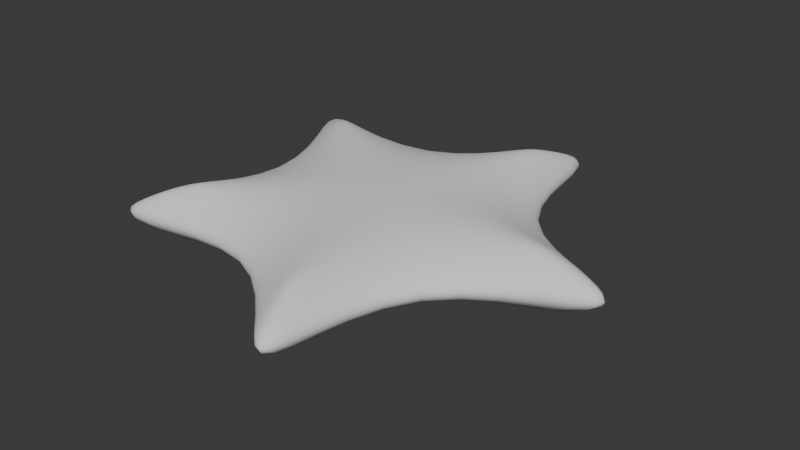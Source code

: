 # Source: starfish.blend  (saved by Blender 4.2.66; exported with 4.5.12 LTS)
import bpy
from mathutils import Matrix  # noqa: F401  (used for matrix-valued properties, if any)

bpy.ops.wm.read_factory_settings(use_empty=True)
scene = bpy.context.scene
scene.name = 'Scene'

# ---- collections
col_collection = bpy.data.collections.new('Collection'); scene.collection.children.link(col_collection)

# ---- node groups
ng_smooth_by_angle = bpy.data.node_groups.new('Smooth by Angle', 'GeometryNodeTree')
_s = ng_smooth_by_angle.interface.new_socket(name='Mesh', in_out='OUTPUT', socket_type='NodeSocketGeometry')
_s = ng_smooth_by_angle.interface.new_socket(name='Mesh', in_out='INPUT', socket_type='NodeSocketGeometry')
_s = ng_smooth_by_angle.interface.new_socket(name='Angle', in_out='INPUT', socket_type='NodeSocketFloat')
_s.subtype = 'ANGLE'
_s.default_value = 0.5236
_s.min_value = 0.0
_s.max_value = 3.142
_s.description = 'Maximum face angle for smooth edges'
_s = ng_smooth_by_angle.interface.new_socket(name='Ignore Sharpness', in_out='INPUT', socket_type='NodeSocketBool')
_s.force_non_field = True
ng_smooth_by_angle.description = 'Set the sharpness of mesh edges based on the angle between the neighboring faces'
ng_smooth_by_angle.is_modifier = True
_N = ng_smooth_by_angle.nodes; _L = ng_smooth_by_angle.links
n0 = _N.new('GeometryNodeSetShadeSmooth'); n0.name = 'Set Shade Smooth'; n0.location = (120, -80)
n0.domain = 'EDGE'
n1 = _N.new('GeometryNodeSetShadeSmooth'); n1.name = 'Set Shade Smooth.001'; n1.location = (300, -80)
n2 = _N.new('NodeGroupOutput'); n2.name = 'Group Output'; n2.location = (480, -80)
n3 = _N.new('GeometryNodeInputMeshEdgeAngle'); n3.name = 'Edge Angle'; n3.location = (-440, -240)
n4 = _N.new('NodeGroupInput'); n4.name = 'Group Input'; n4.location = (-80, -80)
n5 = _N.new('GeometryNodeInputEdgeSmooth'); n5.name = 'Is Edge Smooth'; n5.location = (-260, -120)
n6 = _N.new('GeometryNodeInputShadeSmooth'); n6.name = 'Is Shade Smooth'; n6.location = (-440, -397)
n7 = _N.new('FunctionNodeCompare'); n7.name = 'Compare'; n7.location = (-260, -260)
n7.operation = 'LESS_EQUAL'
n7.inputs[6].default_value = (0.0, 0.0, 0.0, 0.0)
n7.inputs[7].default_value = (0.0, 0.0, 0.0, 0.0)
n8 = _N.new('FunctionNodeBooleanMath'); n8.name = 'Boolean Math.001'; n8.location = (-80, -260)
n9 = _N.new('NodeGroupInput'); n9.name = 'Group Input.001'; n9.location = (-440, -329)
n10 = _N.new('NodeGroupInput'); n10.name = 'Group Input.002'; n10.location = (-259, -189)
n11 = _N.new('FunctionNodeBooleanMath'); n11.name = 'Boolean Math'; n11.location = (-80, -149)
n11.operation = 'OR'
n12 = _N.new('FunctionNodeBooleanMath'); n12.name = 'Boolean Math.002'; n12.location = (-260, -380)
n12.operation = 'OR'
n13 = _N.new('NodeGroupInput'); n13.name = 'Group Input.003'; n13.location = (-440, -460)
_L.new(n3.outputs[0], n7.inputs[0])
_L.new(n1.outputs[0], n2.inputs[0])
_L.new(n9.outputs[1], n7.inputs[1])
_L.new(n7.outputs[0], n8.inputs[0])
_L.new(n4.outputs[0], n0.inputs[0])
_L.new(n0.outputs[0], n1.inputs[0])
_L.new(n8.outputs[0], n0.inputs[2])
_L.new(n10.outputs[2], n11.inputs[1])
_L.new(n5.outputs[0], n11.inputs[0])
_L.new(n11.outputs[0], n0.inputs[1])
_L.new(n13.outputs[2], n12.inputs[1])
_L.new(n6.outputs[0], n12.inputs[0])
_L.new(n12.outputs[0], n8.inputs[1])
n2.is_active_output = True

# ---- world
world_world = bpy.data.worlds.new('World'); scene.world = world_world
world_world.use_nodes = True; world_world.node_tree.nodes.clear()
_N = world_world.node_tree.nodes; _L = world_world.node_tree.links
n0 = _N.new('ShaderNodeOutputWorld'); n0.name = 'World Output'; n0.location = (300, 300)
n1 = _N.new('ShaderNodeBackground'); n1.name = 'Background'; n1.location = (10, 300)
n1.inputs[0].default_value = (0.05088, 0.05088, 0.05088, 1.0)
_L.new(n1.outputs[0], n0.inputs[0])
n0.is_active_output = True
world_world.color = (0.05088, 0.05088, 0.05088)
world_world.sun_shadow_jitter_overblur = 0.0

# ---- meshes
me_sphere = bpy.data.meshes.new('Sphere')
me_sphere.from_pydata([(-0.2395, 0.7371, 0.3737), (-0.4148, 1.277, 0.2158), (-0.479, 1.474, -5.881e-09), (-0.4148, 1.277, -0.2158), (-0.2395, 0.7371, -0.3737), (0.627, 0.4555, 0.3737), (1.086, 0.789, 0.2158), (1.254, 0.9111, -5.881e-09), (1.086, 0.789, -0.2158), (0.627, 0.4555, -0.3737), (0.627, -0.4555, 0.3737), (1.086, -0.789, 0.2158), (1.254, -0.9111, -5.881e-09), (1.086, -0.789, -0.2158), (0.627, -0.4555, -0.3737), (-4.02e-09, -2.34e-08, 0.4516), (-4.02e-09, -2.34e-08, -0.4516), (-0.2395, -0.7371, 0.3737), (-0.4148, -1.277, 0.2158), (-0.479, -1.474, -5.881e-09), (-0.4148, -1.277, -0.2158), (-0.2395, -0.7371, -0.3737), (-0.775, -7.226e-08, 0.3737), (-1.342, 2.013e-08, 0.2158), (-1.55, 2.013e-08, -5.881e-09), (-1.342, 2.013e-08, -0.2158), (-0.775, -7.226e-08, -0.3737), (-1.771, 1.457, 0.3737), (-1.933, 1.234, 0.3737), (-1.61, 1.17, 0.3803), (-2.19, 1.698, 0.2158), (-2.292, 1.558, 0.2158), (-2.573, 1.976, -5.881e-09), (-2.674, 1.836, -5.881e-09), (-2.19, 1.698, -0.2158), (-2.292, 1.558, -0.2158), (-1.933, 1.234, -0.3737), (-1.771, 1.457, -0.3737), (-1.61, 1.17, -0.3803), (0.8382, 2.135, 0.3737), (0.5768, 2.22, 0.3737), (0.6151, 1.893, 0.3803), (0.9386, 2.608, 0.2158), (0.7735, 2.661, 0.2158), (1.084, 3.058, -5.881e-09), (0.9201, 3.111, -5.881e-09), (0.9386, 2.608, -0.2158), (0.7735, 2.661, -0.2158), (0.5768, 2.22, -0.3737), (0.8382, 2.135, -0.3737), (0.6151, 1.893, -0.3803), (2.289, -0.1374, 0.3737), (2.289, 0.1374, 0.3737), (1.99, -2.63e-07, 0.3803), (2.77, -0.08682, 0.2158), (2.77, 0.08682, 0.2158), (3.243, -0.08628, -5.881e-09), (3.243, 0.08628, -5.881e-09), (2.77, -0.08682, -0.2158), (2.77, 0.08682, -0.2158), (2.289, 0.1374, -0.3737), (2.289, -0.1374, -0.3737), (1.99, -2.63e-07, -0.3803), (0.5768, -2.22, 0.3737), (0.8382, -2.135, 0.3737), (0.6151, -1.893, 0.3803), (0.7735, -2.661, 0.2158), (0.9386, -2.608, 0.2158), (0.9201, -3.111, -5.881e-09), (1.084, -3.058, -5.881e-09), (0.7735, -2.661, -0.2158), (0.9386, -2.608, -0.2158), (0.8382, -2.135, -0.3737), (0.5768, -2.22, -0.3737), (0.6151, -1.893, -0.3803), (-1.933, -1.234, 0.3737), (-1.771, -1.457, 0.3737), (-1.61, -1.17, 0.3803), (-2.292, -1.558, 0.2158), (-2.19, -1.698, 0.2158), (-2.674, -1.836, -5.881e-09), (-2.573, -1.976, -5.881e-09), (-2.292, -1.558, -0.2158), (-2.19, -1.698, -0.2158), (-1.771, -1.457, -0.3737), (-1.933, -1.234, -0.3737), (-1.61, -1.17, -0.3803)], [], [(32, 30, 1, 2), (16, 38, 37, 4), (34, 32, 2, 3), (23, 22, 28, 31), (42, 39, 5, 6), (37, 34, 3, 4), (26, 25, 35, 36), (24, 23, 31, 33), (22, 15, 29, 28), (16, 26, 36, 38), (25, 24, 33, 35), (27, 29, 15, 0), (16, 4, 48, 50), (46, 44, 7, 8), (44, 42, 6, 7), (16, 50, 49, 9), (49, 46, 8, 9), (0, 15, 41, 40), (2, 1, 43, 45), (1, 0, 40, 43), (54, 51, 10, 11), (3, 2, 45, 47), (39, 41, 15, 5), (4, 3, 47, 48), (56, 54, 11, 12), (16, 62, 61, 14), (61, 58, 13, 14), (5, 15, 53, 52), (16, 9, 60, 62), (58, 56, 12, 13), (63, 65, 15, 17), (8, 7, 57, 59), (51, 53, 15, 10), (9, 8, 59, 60), (7, 6, 55, 57), (6, 5, 52, 55), (78, 75, 22, 23), (73, 70, 20, 21), (10, 15, 65, 64), (16, 74, 73, 21), (70, 68, 19, 20), (66, 63, 17, 18), (16, 14, 72, 74), (13, 12, 69, 71), (68, 66, 18, 19), (14, 13, 71, 72), (12, 11, 67, 69), (11, 10, 64, 67), (85, 82, 25, 26), (17, 15, 77, 76), (16, 21, 84, 86), (82, 80, 24, 25), (80, 78, 23, 24), (16, 86, 85, 26), (75, 77, 15, 22), (21, 20, 83, 84), (19, 18, 79, 81), (18, 17, 76, 79), (20, 19, 81, 83), (27, 28, 29), (36, 37, 38), (39, 40, 41), (48, 49, 50), (51, 52, 53), (60, 61, 62), (63, 64, 65), (72, 73, 74), (75, 76, 77), (84, 85, 86), (27, 30, 31, 28), (30, 32, 33, 31), (32, 34, 35, 33), (34, 37, 36, 35), (39, 42, 43, 40), (42, 44, 45, 43), (44, 46, 47, 45), (46, 49, 48, 47), (51, 54, 55, 52), (54, 56, 57, 55), (56, 58, 59, 57), (58, 61, 60, 59), (63, 66, 67, 64), (66, 68, 69, 67), (68, 70, 71, 69), (70, 73, 72, 71), (75, 78, 79, 76), (78, 80, 81, 79), (80, 82, 83, 81), (82, 85, 84, 83), (30, 27, 0, 1)])
_uv = me_sphere.uv_layers.new(name='UVMap')
_uv.uv.foreach_set('vector', [0.9745, 0.5111, 0.8874, 0.5101, 0.629, 0.6104, 0.6619, 0.6343, 0.4725, 0.4966, 0.7674, 0.4967, 0.811, 0.5161, 0.5605, 0.5606, 0.8871, 0.51, 0.974, 0.5112, 0.6617, 0.6341, 0.6288, 0.6103, 0.6291, 0.3831, 0.5607, 0.4328, 0.8112, 0.4774, 0.8875, 0.4838, 0.5775, 0.9102, 0.548, 0.8396, 0.439, 0.6003, 0.4129, 0.6807, 0.811, 0.5161, 0.8871, 0.51, 0.6288, 0.6103, 0.5605, 0.5606, 0.5605, 0.4326, 0.629, 0.383, 0.8871, 0.4836, 0.8109, 0.4773, 0.662, 0.3592, 0.6291, 0.3831, 0.8875, 0.4838, 0.9744, 0.4827, 0.5607, 0.4328, 0.4726, 0.4967, 0.7678, 0.4968, 0.8112, 0.4774, 0.4725, 0.4966, 0.5605, 0.4326, 0.8109, 0.4773, 0.7674, 0.4967, 0.629, 0.383, 0.6618, 0.3591, 0.9742, 0.4828, 0.8871, 0.4836, 0.8113, 0.5162, 0.7678, 0.4968, 0.4726, 0.4967, 0.5607, 0.5607, 0.4725, 0.4966, 0.5605, 0.5606, 0.5845, 0.8276, 0.5527, 0.7921, 0.5772, 0.91, 0.603, 0.993, 0.4001, 0.7191, 0.4127, 0.6805, 0.6033, 0.9932, 0.5775, 0.9102, 0.4129, 0.6807, 0.4003, 0.7193, 0.4725, 0.4966, 0.5527, 0.7921, 0.5476, 0.8394, 0.4388, 0.6001, 0.5476, 0.8394, 0.5772, 0.91, 0.4127, 0.6805, 0.4388, 0.6001, 0.5607, 0.5607, 0.4726, 0.4967, 0.553, 0.7923, 0.5848, 0.8278, 0.6619, 0.6343, 0.629, 0.6104, 0.6025, 0.902, 0.6304, 0.9845, 0.629, 0.6104, 0.5607, 0.5607, 0.5848, 0.8278, 0.6025, 0.902, 0.1011, 0.7393, 0.1591, 0.6893, 0.3638, 0.4968, 0.2792, 0.4968, 0.6288, 0.6103, 0.6617, 0.6341, 0.6301, 0.9843, 0.6022, 0.9017, 0.548, 0.8396, 0.553, 0.7923, 0.4726, 0.4967, 0.439, 0.6003, 0.5605, 0.5606, 0.6288, 0.6103, 0.6022, 0.9017, 0.5845, 0.8276, 0.03013, 0.7897, 0.1011, 0.7393, 0.2792, 0.4968, 0.2386, 0.4968, 0.4725, 0.4966, 0.2053, 0.6792, 0.1587, 0.6891, 0.3636, 0.4965, 0.1587, 0.6891, 0.1007, 0.739, 0.279, 0.4965, 0.3636, 0.4965, 0.439, 0.6003, 0.4726, 0.4967, 0.2056, 0.6795, 0.1818, 0.7208, 0.4725, 0.4966, 0.4388, 0.6001, 0.1814, 0.7205, 0.2053, 0.6792, 0.1007, 0.739, 0.02969, 0.7895, 0.2383, 0.4965, 0.279, 0.4965, 0.1818, 0.2729, 0.2055, 0.3141, 0.4726, 0.4967, 0.439, 0.3932, 0.4127, 0.6805, 0.4001, 0.7191, 0.04653, 0.8124, 0.1162, 0.7603, 0.1591, 0.6893, 0.2056, 0.6795, 0.4726, 0.4967, 0.3638, 0.4968, 0.4388, 0.6001, 0.4127, 0.6805, 0.1162, 0.7603, 0.1814, 0.7205, 0.4003, 0.7193, 0.4129, 0.6807, 0.1166, 0.7606, 0.04696, 0.8126, 0.4129, 0.6807, 0.439, 0.6003, 0.1818, 0.7208, 0.1166, 0.7606, 0.6027, 0.09146, 0.585, 0.1657, 0.5607, 0.4328, 0.6291, 0.3831, 0.1814, 0.2725, 0.1163, 0.2327, 0.4127, 0.3126, 0.4388, 0.393, 0.3638, 0.4968, 0.4726, 0.4967, 0.2055, 0.3141, 0.1589, 0.3042, 0.4725, 0.4966, 0.2053, 0.3138, 0.1814, 0.2725, 0.4388, 0.393, 0.1163, 0.2327, 0.0463, 0.1806, 0.4002, 0.2739, 0.4127, 0.3126, 0.1163, 0.2331, 0.1818, 0.2729, 0.439, 0.3932, 0.4128, 0.3127, 0.4725, 0.4966, 0.3636, 0.4965, 0.1587, 0.3039, 0.2053, 0.3138, 0.279, 0.4965, 0.2383, 0.4965, 0.02969, 0.2036, 0.1007, 0.2539, 0.04636, 0.1812, 0.1163, 0.2331, 0.4128, 0.3127, 0.4003, 0.2741, 0.3636, 0.4965, 0.279, 0.4965, 0.1007, 0.2539, 0.1587, 0.3039, 0.2386, 0.4968, 0.2792, 0.4968, 0.1009, 0.2544, 0.0298, 0.2043, 0.2792, 0.4968, 0.3638, 0.4968, 0.1589, 0.3042, 0.1009, 0.2544, 0.5848, 0.1655, 0.6025, 0.09131, 0.629, 0.383, 0.5605, 0.4326, 0.439, 0.3932, 0.4726, 0.4967, 0.5531, 0.2012, 0.5481, 0.1538, 0.4725, 0.4966, 0.4388, 0.393, 0.5479, 0.1537, 0.5529, 0.201, 0.6025, 0.09131, 0.6305, 0.008697, 0.6618, 0.3591, 0.629, 0.383, 0.6306, 0.008818, 0.6027, 0.09146, 0.6291, 0.3831, 0.662, 0.3592, 0.4725, 0.4966, 0.5529, 0.201, 0.5848, 0.1655, 0.5605, 0.4326, 0.585, 0.1657, 0.5531, 0.2012, 0.4726, 0.4967, 0.5607, 0.4328, 0.4388, 0.393, 0.4127, 0.3126, 0.5775, 0.08301, 0.5479, 0.1537, 0.4003, 0.2741, 0.4128, 0.3127, 0.5777, 0.08317, 0.6036, 0.0001482, 0.4128, 0.3127, 0.439, 0.3932, 0.5481, 0.1538, 0.5777, 0.08317, 0.4127, 0.3126, 0.4002, 0.2739, 0.6034, 2.334e-05, 0.5775, 0.08301, 0.8113, 0.5162, 0.8112, 0.4774, 0.7678, 0.4968, 0.8109, 0.4773, 0.811, 0.5161, 0.7674, 0.4967, 0.548, 0.8396, 0.5848, 0.8278, 0.553, 0.7923, 0.5845, 0.8276, 0.5476, 0.8394, 0.5527, 0.7921, 0.1591, 0.6893, 0.1818, 0.7208, 0.2056, 0.6795, 0.1814, 0.7205, 0.1587, 0.6891, 0.2053, 0.6792, 0.1818, 0.2729, 0.1589, 0.3042, 0.2055, 0.3141, 0.1587, 0.3039, 0.1814, 0.2725, 0.2053, 0.3138, 0.585, 0.1657, 0.5481, 0.1538, 0.5531, 0.2012, 0.5479, 0.1537, 0.5848, 0.1655, 0.5529, 0.201, 0.8113, 0.5162, 0.8874, 0.5101, 0.8875, 0.4838, 0.8112, 0.4774, 0.8874, 0.5101, 0.9745, 0.5111, 0.9744, 0.4827, 0.8875, 0.4838, 0.974, 0.5112, 0.8871, 0.51, 0.8871, 0.4836, 0.9742, 0.4828, 0.8871, 0.51, 0.811, 0.5161, 0.8109, 0.4773, 0.8871, 0.4836, 0.548, 0.8396, 0.5775, 0.9102, 0.6025, 0.902, 0.5848, 0.8278, 0.5775, 0.9102, 0.6033, 0.9932, 0.6304, 0.9845, 0.6025, 0.902, 0.603, 0.993, 0.5772, 0.91, 0.6022, 0.9017, 0.6301, 0.9843, 0.5772, 0.91, 0.5476, 0.8394, 0.5845, 0.8276, 0.6022, 0.9017, 0.1591, 0.6893, 0.1011, 0.7393, 0.1166, 0.7606, 0.1818, 0.7208, 0.1011, 0.7393, 0.03013, 0.7897, 0.04696, 0.8126, 0.1166, 0.7606, 0.02969, 0.7895, 0.1007, 0.739, 0.1162, 0.7603, 0.04653, 0.8124, 0.1007, 0.739, 0.1587, 0.6891, 0.1814, 0.7205, 0.1162, 0.7603, 0.1818, 0.2729, 0.1163, 0.2331, 0.1009, 0.2544, 0.1589, 0.3042, 0.1163, 0.2331, 0.04636, 0.1812, 0.0298, 0.2043, 0.1009, 0.2544, 0.0463, 0.1806, 0.1163, 0.2327, 0.1007, 0.2539, 0.02969, 0.2036, 0.1163, 0.2327, 0.1814, 0.2725, 0.1587, 0.3039, 0.1007, 0.2539, 0.585, 0.1657, 0.6027, 0.09146, 0.5777, 0.08317, 0.5481, 0.1538, 0.6027, 0.09146, 0.6306, 0.008818, 0.6036, 0.0001482, 0.5777, 0.08317, 0.6305, 0.008697, 0.6025, 0.09131, 0.5775, 0.08301, 0.6034, 2.334e-05, 0.6025, 0.09131, 0.5848, 0.1655, 0.5479, 0.1537, 0.5775, 0.08301, 0.8874, 0.5101, 0.8113, 0.5162, 0.5607, 0.5607, 0.629, 0.6104])
me_sphere.update()
arm_armature = bpy.data.armatures.new('Armature')  # bones are not reproduced

# ---- objects
ob_starfish = bpy.data.objects.new('starfish', me_sphere)
ob_armature = bpy.data.objects.new('Armature', arm_armature)

# ---- transforms, parenting, visibility, modifiers, constraints
ob_starfish.parent = ob_armature
ob_starfish.location = (0.0, 0.0, 0.0)
_vg = ob_starfish.vertex_groups.new(name='Bone')
for _i, _w in zip([0, 1, 2, 3, 4, 5, 6, 7, 8, 9, 10, 11, 12, 13, 14, 15, 16, 17, 18, 19, 20, 21, 22, 24, 25, 26, 38, 50, 62, 74, 86], [0.02324, 7.106e-05, 0.02075, 0.06561, 0.2323, 0.02287, 7.156e-05, 0.02062, 0.06542, 0.2324, 0.02338, 0.000636, 0.02117, 0.06584, 0.2338, 0.1584, 0.989, 0.02288, 0.000285, 0.02069, 0.06553, 0.2337, 0.02274, 0.01964, 0.06464, 0.2307, 0.1086, 0.1088, 0.1088, 0.1089, 0.1088]): _vg.add([_i], _w, 'REPLACE')
_vg = ob_starfish.vertex_groups.new(name='Bone.001')
for _i, _w in zip([0, 1, 2, 3, 4, 5, 10, 15, 17, 22, 23, 24, 25, 26, 27, 28, 29, 30, 36, 37, 38, 41, 85, 86], [0.5791, 0.2347, 0.2163, 0.3156, 0.06819, 0.0284, 0.02248, 0.1708, 0.02449, 0.1592, 0.4487, 0.4363, 0.333, 0.5395, 0.251, 0.1697, 0.4279, 0.00854, 0.1663, 0.1292, 0.2218, 0.03435, 0.0508, 0.002366]): _vg.add([_i], _w, 'REPLACE')
_vg = ob_starfish.vertex_groups.new(name='Bone.010')
for _i, _w in zip([0, 1, 2, 3, 4, 22, 23, 24, 25, 26, 27, 28, 29, 30, 31, 32, 33, 34, 35, 36, 37, 38], [0.06312, 0.1342, 0.1485, 0.1345, 0.07807, 0.03405, 0.1211, 0.1436, 0.136, 0.07596, 0.7116, 0.7869, 0.4513, 0.9531, 0.9679, 1.004, 1.003, 0.9699, 0.9656, 0.7898, 0.8107, 0.6215]): _vg.add([_i], _w, 'REPLACE')
_vg = ob_starfish.vertex_groups.new(name='Bone.002')
for _i, _w in zip([0, 5, 10, 15, 17, 18, 19, 20, 21, 22, 23, 24, 25, 26, 29, 73, 75, 77, 84, 85, 86], [0.02922, 0.02057, 0.02125, 0.1674, 0.04169, 0.04725, 0.07591, 0.1448, 0.4831, 0.55, 0.2185, 0.2045, 0.3037, 0.05985, 0.05481, 0.01807, 0.06804, 0.04225, 0.07542, 0.03688, 0.04283]): _vg.add([_i], _w, 'REPLACE')
_vg = ob_starfish.vertex_groups.new(name='Bone.009')
for _i, _w in zip([17, 18, 19, 20, 21, 22, 23, 24, 25, 26, 75, 76, 77, 78, 79, 80, 81, 82, 83, 84, 85, 86], [0.08472, 0.1513, 0.1618, 0.1505, 0.09405, 0.0971, 0.1512, 0.1615, 0.1501, 0.08609, 0.8871, 0.9007, 0.8196, 0.9838, 0.9817, 1.003, 1.005, 0.9805, 0.9806, 0.8728, 0.8952, 0.7933]): _vg.add([_i], _w, 'REPLACE')
_vg = ob_starfish.vertex_groups.new(name='Bone.003')
for _i, _w in zip([0, 5, 6, 7, 8, 9, 10, 11, 12, 13, 14, 15, 17, 22, 49, 50, 51, 52, 53, 60, 61, 62, 64, 65], [0.02294, 0.1169, 0.4168, 0.4164, 0.3184, 0.5197, 0.5702, 0.3282, 0.4175, 0.41, 0.08141, 0.1689, 0.03036, 0.02123, 0.04846, 0.0005775, 0.0809, 0.05619, 0.06221, 0.08536, 0.05493, 0.05476, 0.001208, 0.05906]): _vg.add([_i], _w, 'REPLACE')
_vg = ob_starfish.vertex_groups.new(name='Bone.007')
for _i, _w in zip([5, 6, 7, 8, 9, 10, 11, 12, 13, 14, 51, 52, 53, 54, 55, 56, 57, 58, 59, 60, 61, 62], [0.08512, 0.1514, 0.1624, 0.1512, 0.09379, 0.09794, 0.153, 0.1631, 0.1515, 0.08739, 0.8868, 0.9012, 0.8196, 0.9837, 0.9819, 1.004, 1.004, 0.9803, 0.9808, 0.8733, 0.8948, 0.7934]): _vg.add([_i], _w, 'REPLACE')
_vg = ob_starfish.vertex_groups.new(name='Bone.005')
for _i, _w in zip([0, 5, 10, 11, 12, 13, 14, 15, 17, 18, 19, 20, 21, 22, 61, 63, 64, 65, 72, 73, 74, 75, 76, 77], [0.02186, 0.02281, 0.09674, 0.3072, 0.2031, 0.2099, 0.4964, 0.1695, 0.6217, 0.587, 0.5455, 0.4761, 0.09409, 0.03288, 0.02954, 0.08804, 0.04723, 0.06288, 0.08266, 0.05878, 0.05521, 0.001082, 0.04702, 0.0689]): _vg.add([_i], _w, 'REPLACE')
_vg = ob_starfish.vertex_groups.new(name='Bone.008')
for _i, _w in zip([10, 11, 12, 13, 14, 17, 18, 19, 20, 21, 63, 64, 65, 66, 67, 68, 69, 70, 71, 72, 73, 74], [0.08534, 0.1519, 0.1626, 0.1513, 0.09425, 0.09735, 0.1526, 0.1624, 0.1508, 0.08726, 0.8871, 0.9007, 0.8197, 0.9839, 0.9817, 1.003, 1.005, 0.9805, 0.9806, 0.8729, 0.8953, 0.7934]): _vg.add([_i], _w, 'REPLACE')
_vg = ob_starfish.vertex_groups.new(name='Bone.004')
for _i, _w in zip([0, 1, 2, 3, 4, 5, 6, 7, 8, 9, 10, 15, 17, 22, 37, 38, 39, 40, 41, 48, 49, 50, 53], [0.1476, 0.4383, 0.4306, 0.3316, 0.5366, 0.5732, 0.2329, 0.2166, 0.3179, 0.06863, 0.03083, 0.1702, 0.02181, 0.02408, 0.05127, 0.002707, 0.1966, 0.1343, 0.3133, 0.1663, 0.1289, 0.2218, 0.05699]): _vg.add([_i], _w, 'REPLACE')
_vg = ob_starfish.vertex_groups.new(name='Bone.006')
for _i, _w in zip([0, 1, 2, 3, 4, 5, 6, 7, 8, 9, 39, 40, 41, 42, 43, 44, 45, 46, 47, 48, 49, 50], [0.05995, 0.1334, 0.1508, 0.1406, 0.07726, 0.07673, 0.1399, 0.1512, 0.1356, 0.07838, 0.7821, 0.8323, 0.5989, 0.9653, 0.9735, 1.005, 1.002, 0.9701, 0.9657, 0.7896, 0.8116, 0.6217]): _vg.add([_i], _w, 'REPLACE')
_m = ob_starfish.modifiers.new('Armature', 'ARMATURE')
_m.object = ob_armature
_m = ob_starfish.modifiers.new('Subdivision', 'SUBSURF')
_m.levels = 2
_m.use_creases = False
_m = ob_starfish.modifiers.new('Smooth by Angle', 'NODES')
_m.node_group = ng_smooth_by_angle
_gi = [s.identifier for s in ng_smooth_by_angle.interface.items_tree if s.item_type == 'SOCKET' and s.in_out == 'INPUT']
_m[_gi[1]] = 2.502  # Angle
_m[_gi[2]] = True  # Ignore Sharpness
_m.show_group_selector = False
ob_armature.location = (0.0, 0.0, 0.0)
ob_armature.show_in_front = True

# ---- collection membership
col_collection.objects.link(ob_starfish)
col_collection.objects.link(ob_armature)

# ---- scene / render settings (as saved in the file)
scene.frame_start = 1; scene.frame_end = 150; scene.frame_set(90)
scene.render.engine = 'BLENDER_EEVEE_NEXT'
bpy.context.view_layer.update()

# ---- added for rendering (the .blend has no active camera and no usable light): camera, sun
cam_auto = bpy.data.cameras.new('AutoCamera')
cam_auto.lens = 50.0
cam_auto.sensor_width = 36.0
cam_auto.clip_end = 1000.0
ob_auto_camera = bpy.data.objects.new('AutoCamera', cam_auto)
scene.collection.objects.link(ob_auto_camera)
ob_auto_camera.location = (7.63242, -8.81557, 5.87704)
ob_auto_camera.rotation_euler = (1.09748, -7.21219e-08, 0.694738)
scene.camera = ob_auto_camera
light_auto_sun = bpy.data.lights.new('AutoSun', 'SUN')
light_auto_sun.energy = 3.0
light_auto_sun.angle = 0.0523599
ob_auto_sun = bpy.data.objects.new('AutoSun', light_auto_sun)
scene.collection.objects.link(ob_auto_sun)
ob_auto_sun.rotation_euler = (0.872665, 0.174533, 0.523599)
bpy.context.view_layer.update()
